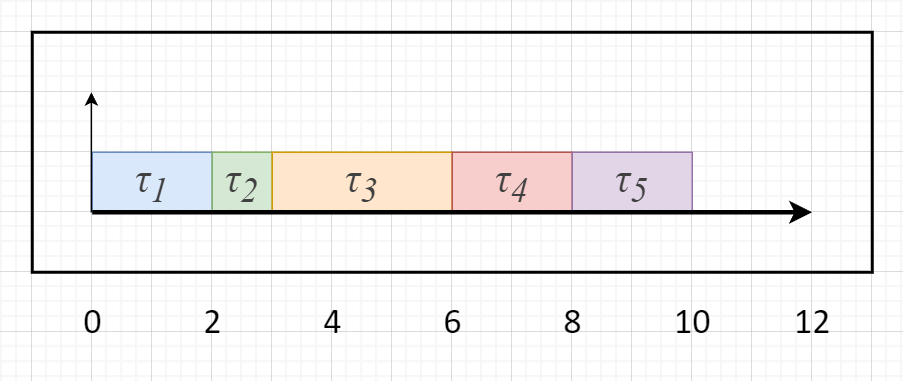

The diagram above was exported from draw.io. Its source (the exported page's mxGraphModel, read from the mxfile embedded in the PNG):
<mxGraphModel dx="1050" dy="717" grid="1" gridSize="10" guides="1" tooltips="1" connect="1" arrows="1" fold="1" page="1" pageScale="1" pageWidth="850" pageHeight="1100" math="0" shadow="0">
  <root>
    <mxCell id="0" />
    <mxCell id="1" parent="0" />
    <mxCell id="DczM-jaBNS5rm5XmeaTF-2" value="" style="rounded=0;whiteSpace=wrap;html=1;fillColor=none;strokeWidth=2;" parent="1" vertex="1">
      <mxGeometry x="320" y="640" width="560" height="160" as="geometry" />
    </mxCell>
    <mxCell id="DczM-jaBNS5rm5XmeaTF-3" value="0" style="text;html=1;align=center;verticalAlign=middle;resizable=0;points=[];autosize=1;strokeColor=none;fillColor=none;fontSize=24;fontFamily=calibri;" parent="1" vertex="1">
      <mxGeometry x="340" y="813" width="40" height="40" as="geometry" />
    </mxCell>
    <mxCell id="DczM-jaBNS5rm5XmeaTF-4" value="2" style="text;html=1;align=center;verticalAlign=middle;resizable=0;points=[];autosize=1;strokeColor=none;fillColor=none;fontSize=24;fontFamily=calibri;" parent="1" vertex="1">
      <mxGeometry x="420" y="813" width="40" height="40" as="geometry" />
    </mxCell>
    <mxCell id="DczM-jaBNS5rm5XmeaTF-5" value="4" style="text;html=1;align=center;verticalAlign=middle;resizable=0;points=[];autosize=1;strokeColor=none;fillColor=none;fontSize=24;fontFamily=calibri;" parent="1" vertex="1">
      <mxGeometry x="500" y="813" width="40" height="40" as="geometry" />
    </mxCell>
    <mxCell id="DczM-jaBNS5rm5XmeaTF-6" value="6" style="text;html=1;align=center;verticalAlign=middle;resizable=0;points=[];autosize=1;strokeColor=none;fillColor=none;fontSize=24;fontFamily=calibri;" parent="1" vertex="1">
      <mxGeometry x="580" y="813" width="40" height="40" as="geometry" />
    </mxCell>
    <mxCell id="DczM-jaBNS5rm5XmeaTF-7" value="8" style="text;html=1;align=center;verticalAlign=middle;resizable=0;points=[];autosize=1;strokeColor=none;fillColor=none;fontSize=24;fontFamily=calibri;" parent="1" vertex="1">
      <mxGeometry x="660" y="813" width="40" height="40" as="geometry" />
    </mxCell>
    <mxCell id="DczM-jaBNS5rm5XmeaTF-8" value="10" style="text;html=1;align=center;verticalAlign=middle;resizable=0;points=[];autosize=1;strokeColor=none;fillColor=none;fontSize=24;fontFamily=calibri;" parent="1" vertex="1">
      <mxGeometry x="735" y="813" width="50" height="40" as="geometry" />
    </mxCell>
    <mxCell id="DczM-jaBNS5rm5XmeaTF-9" value="12" style="text;html=1;align=center;verticalAlign=middle;resizable=0;points=[];autosize=1;strokeColor=none;fillColor=none;fontSize=24;fontFamily=calibri;" parent="1" vertex="1">
      <mxGeometry x="815" y="813" width="50" height="40" as="geometry" />
    </mxCell>
    <mxCell id="RG8DCmfxzXTrD1OF2auA-1" value="&lt;span style=&quot;color: rgb(64, 64, 64); font-family: KaTeX_Math; font-size: 28px; font-style: italic; text-wrap: nowrap;&quot;&gt;τ&lt;/span&gt;&lt;span style=&quot;color: rgb(64, 64, 64); font-family: KaTeX_Math; font-style: italic; text-wrap: nowrap; font-size: 28px;&quot;&gt;&lt;sub&gt;1&lt;/sub&gt;&lt;/span&gt;" style="rounded=0;whiteSpace=wrap;html=1;fillColor=#dae8fc;strokeColor=#6c8ebf;fontSize=28;" parent="1" vertex="1">
      <mxGeometry x="360" y="720" width="80" height="40" as="geometry" />
    </mxCell>
    <mxCell id="RG8DCmfxzXTrD1OF2auA-2" value="&lt;span style=&quot;color: rgb(64, 64, 64); font-family: KaTeX_Math; font-size: 28px; font-style: italic; text-wrap: nowrap;&quot;&gt;τ&lt;/span&gt;&lt;span style=&quot;color: rgb(64, 64, 64); font-family: KaTeX_Math; font-style: italic; text-wrap: nowrap; font-size: 28px;&quot;&gt;&lt;sub&gt;2&lt;/sub&gt;&lt;/span&gt;" style="rounded=0;whiteSpace=wrap;html=1;fillColor=#d5e8d4;strokeColor=#82b366;fontSize=28;" parent="1" vertex="1">
      <mxGeometry x="440" y="720" width="40" height="40" as="geometry" />
    </mxCell>
    <mxCell id="qMTuvJh8fRt-kdibrfwK-1" value="&lt;span style=&quot;color: rgb(64, 64, 64); font-family: KaTeX_Math; font-size: 28px; font-style: italic; text-wrap: nowrap;&quot;&gt;τ&lt;/span&gt;&lt;span style=&quot;color: rgb(64, 64, 64); font-family: KaTeX_Math; font-style: italic; text-wrap: nowrap; font-size: 28px;&quot;&gt;&lt;sub&gt;3&lt;/sub&gt;&lt;/span&gt;" style="rounded=0;whiteSpace=wrap;html=1;fillColor=#ffe6cc;strokeColor=#d79b00;fontSize=28;" parent="1" vertex="1">
      <mxGeometry x="480" y="720" width="120" height="40" as="geometry" />
    </mxCell>
    <mxCell id="5t06E07aEKrNspCDhE0g-1" value="&lt;span style=&quot;color: rgb(64, 64, 64); font-family: KaTeX_Math; font-size: 28px; font-style: italic; text-wrap: nowrap;&quot;&gt;τ&lt;/span&gt;&lt;span style=&quot;color: rgb(64, 64, 64); font-family: KaTeX_Math; font-style: italic; text-wrap: nowrap; font-size: 28px;&quot;&gt;&lt;sub&gt;4&lt;/sub&gt;&lt;/span&gt;" style="rounded=0;whiteSpace=wrap;html=1;fillColor=#f8cecc;strokeColor=#b85450;fontSize=28;" parent="1" vertex="1">
      <mxGeometry x="600" y="720" width="80" height="40" as="geometry" />
    </mxCell>
    <mxCell id="5t06E07aEKrNspCDhE0g-2" value="&lt;span style=&quot;color: rgb(64, 64, 64); font-family: KaTeX_Math; font-size: 28px; font-style: italic; text-wrap: nowrap;&quot;&gt;τ&lt;/span&gt;&lt;span style=&quot;color: rgb(64, 64, 64); font-family: KaTeX_Math; font-style: italic; text-wrap: nowrap; font-size: 28px;&quot;&gt;&lt;sub&gt;5&lt;/sub&gt;&lt;/span&gt;" style="rounded=0;whiteSpace=wrap;html=1;fillColor=#e1d5e7;strokeColor=#9673a6;fontSize=28;" parent="1" vertex="1">
      <mxGeometry x="680" y="720" width="80" height="40" as="geometry" />
    </mxCell>
    <mxCell id="DczM-jaBNS5rm5XmeaTF-64" value="" style="endArrow=classic;html=1;rounded=0;strokeWidth=3;" parent="1" edge="1">
      <mxGeometry width="50" height="50" relative="1" as="geometry">
        <mxPoint x="360" y="760" as="sourcePoint" />
        <mxPoint x="840" y="760" as="targetPoint" />
      </mxGeometry>
    </mxCell>
    <mxCell id="DczM-jaBNS5rm5XmeaTF-60" value="" style="endArrow=classic;html=1;rounded=0;" parent="1" edge="1">
      <mxGeometry width="50" height="50" relative="1" as="geometry">
        <mxPoint x="359.40999999999997" y="760" as="sourcePoint" />
        <mxPoint x="359.40999999999997" y="680" as="targetPoint" />
      </mxGeometry>
    </mxCell>
  </root>
</mxGraphModel>